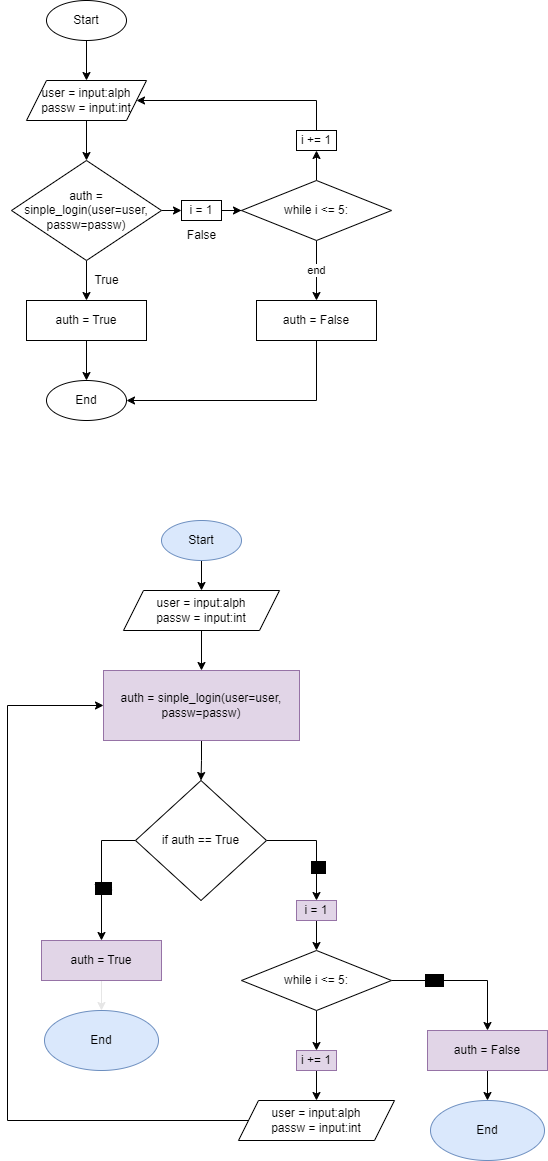

The diagram above was exported from draw.io. Its source (the exported page's mxGraphModel, read from the mxfile embedded in the PNG):
<mxGraphModel dx="2060" dy="2363" grid="1" gridSize="10" guides="1" tooltips="1" connect="1" arrows="1" fold="1" page="1" pageScale="1" pageWidth="827" pageHeight="1169" background="#ffffff" math="0" shadow="0">
  <root>
    <mxCell id="0" />
    <mxCell id="1" parent="0" />
    <mxCell id="vfHHzu0hrcnokoj9_3ov-3" value="" style="edgeStyle=orthogonalEdgeStyle;rounded=0;orthogonalLoop=1;jettySize=auto;html=1;" parent="1" source="vfHHzu0hrcnokoj9_3ov-1" edge="1">
      <mxGeometry relative="1" as="geometry">
        <mxPoint x="299" y="-960" as="targetPoint" />
      </mxGeometry>
    </mxCell>
    <mxCell id="vfHHzu0hrcnokoj9_3ov-1" value="Start" style="ellipse;whiteSpace=wrap;html=1;" parent="1" vertex="1">
      <mxGeometry x="259" y="-1040" width="80" height="40" as="geometry" />
    </mxCell>
    <mxCell id="vfHHzu0hrcnokoj9_3ov-6" style="edgeStyle=orthogonalEdgeStyle;rounded=0;orthogonalLoop=1;jettySize=auto;html=1;exitX=0.5;exitY=1;exitDx=0;exitDy=0;entryX=0.5;entryY=0;entryDx=0;entryDy=0;" parent="1" edge="1">
      <mxGeometry relative="1" as="geometry">
        <mxPoint x="299" y="-920" as="sourcePoint" />
        <mxPoint x="299" y="-880" as="targetPoint" />
      </mxGeometry>
    </mxCell>
    <mxCell id="vfHHzu0hrcnokoj9_3ov-9" value="" style="edgeStyle=orthogonalEdgeStyle;rounded=0;orthogonalLoop=1;jettySize=auto;html=1;startArrow=none;" parent="1" source="vfHHzu0hrcnokoj9_3ov-21" target="vfHHzu0hrcnokoj9_3ov-8" edge="1">
      <mxGeometry relative="1" as="geometry" />
    </mxCell>
    <mxCell id="vfHHzu0hrcnokoj9_3ov-14" value="" style="edgeStyle=orthogonalEdgeStyle;rounded=0;orthogonalLoop=1;jettySize=auto;html=1;" parent="1" source="vfHHzu0hrcnokoj9_3ov-7" target="vfHHzu0hrcnokoj9_3ov-13" edge="1">
      <mxGeometry relative="1" as="geometry" />
    </mxCell>
    <mxCell id="vfHHzu0hrcnokoj9_3ov-23" style="edgeStyle=orthogonalEdgeStyle;rounded=0;orthogonalLoop=1;jettySize=auto;html=1;exitX=1;exitY=0.5;exitDx=0;exitDy=0;entryX=0;entryY=0.5;entryDx=0;entryDy=0;" parent="1" source="vfHHzu0hrcnokoj9_3ov-7" target="vfHHzu0hrcnokoj9_3ov-21" edge="1">
      <mxGeometry relative="1" as="geometry" />
    </mxCell>
    <mxCell id="vfHHzu0hrcnokoj9_3ov-7" value="&lt;div style=&quot;&quot;&gt;auth = sinple_login(user=user, passw=passw)&lt;br&gt;&lt;/div&gt;" style="rhombus;whiteSpace=wrap;html=1;" parent="1" vertex="1">
      <mxGeometry x="224" y="-880" width="150" height="100" as="geometry" />
    </mxCell>
    <mxCell id="vfHHzu0hrcnokoj9_3ov-19" value="end" style="edgeStyle=orthogonalEdgeStyle;rounded=0;orthogonalLoop=1;jettySize=auto;html=1;" parent="1" source="vfHHzu0hrcnokoj9_3ov-8" target="vfHHzu0hrcnokoj9_3ov-18" edge="1">
      <mxGeometry relative="1" as="geometry" />
    </mxCell>
    <mxCell id="vfHHzu0hrcnokoj9_3ov-26" style="edgeStyle=orthogonalEdgeStyle;rounded=0;orthogonalLoop=1;jettySize=auto;html=1;entryX=0.5;entryY=1;entryDx=0;entryDy=0;" parent="1" source="vfHHzu0hrcnokoj9_3ov-8" target="vfHHzu0hrcnokoj9_3ov-25" edge="1">
      <mxGeometry relative="1" as="geometry" />
    </mxCell>
    <mxCell id="vfHHzu0hrcnokoj9_3ov-8" value="&lt;div style=&quot;&quot;&gt;&lt;br&gt;&lt;/div&gt;&lt;div style=&quot;&quot;&gt;while i &amp;lt;= 5:&lt;/div&gt;&lt;div style=&quot;&quot;&gt;&lt;br&gt;&lt;/div&gt;" style="rhombus;whiteSpace=wrap;html=1;" parent="1" vertex="1">
      <mxGeometry x="454" y="-860" width="150" height="60" as="geometry" />
    </mxCell>
    <mxCell id="vfHHzu0hrcnokoj9_3ov-10" value="False" style="text;html=1;align=center;verticalAlign=middle;resizable=0;points=[];autosize=1;strokeColor=none;fillColor=none;" parent="1" vertex="1">
      <mxGeometry x="389" y="-820" width="50" height="30" as="geometry" />
    </mxCell>
    <mxCell id="vfHHzu0hrcnokoj9_3ov-11" value="user = input:alph&lt;br&gt;passw = input:int" style="shape=parallelogram;perimeter=parallelogramPerimeter;whiteSpace=wrap;html=1;fixedSize=1;" parent="1" vertex="1">
      <mxGeometry x="239" y="-960" width="120" height="40" as="geometry" />
    </mxCell>
    <mxCell id="vfHHzu0hrcnokoj9_3ov-16" value="" style="edgeStyle=orthogonalEdgeStyle;rounded=0;orthogonalLoop=1;jettySize=auto;html=1;" parent="1" source="vfHHzu0hrcnokoj9_3ov-13" target="vfHHzu0hrcnokoj9_3ov-15" edge="1">
      <mxGeometry relative="1" as="geometry" />
    </mxCell>
    <mxCell id="vfHHzu0hrcnokoj9_3ov-13" value="auth = True" style="whiteSpace=wrap;html=1;" parent="1" vertex="1">
      <mxGeometry x="239" y="-740" width="120" height="40" as="geometry" />
    </mxCell>
    <mxCell id="vfHHzu0hrcnokoj9_3ov-15" value="End" style="ellipse;whiteSpace=wrap;html=1;" parent="1" vertex="1">
      <mxGeometry x="259" y="-660" width="80" height="40" as="geometry" />
    </mxCell>
    <mxCell id="vfHHzu0hrcnokoj9_3ov-17" value="True" style="text;html=1;align=center;verticalAlign=middle;resizable=0;points=[];autosize=1;strokeColor=none;fillColor=none;" parent="1" vertex="1">
      <mxGeometry x="294" y="-775" width="50" height="30" as="geometry" />
    </mxCell>
    <mxCell id="vfHHzu0hrcnokoj9_3ov-20" style="edgeStyle=orthogonalEdgeStyle;rounded=0;orthogonalLoop=1;jettySize=auto;html=1;entryX=1;entryY=0.5;entryDx=0;entryDy=0;" parent="1" source="vfHHzu0hrcnokoj9_3ov-18" target="vfHHzu0hrcnokoj9_3ov-15" edge="1">
      <mxGeometry relative="1" as="geometry">
        <Array as="points">
          <mxPoint x="529" y="-640" />
        </Array>
      </mxGeometry>
    </mxCell>
    <mxCell id="vfHHzu0hrcnokoj9_3ov-18" value="auth = False" style="whiteSpace=wrap;html=1;" parent="1" vertex="1">
      <mxGeometry x="469" y="-740" width="120" height="40" as="geometry" />
    </mxCell>
    <mxCell id="vfHHzu0hrcnokoj9_3ov-21" value="i = 1" style="whiteSpace=wrap;html=1;" parent="1" vertex="1">
      <mxGeometry x="394" y="-840" width="40" height="20" as="geometry" />
    </mxCell>
    <mxCell id="vfHHzu0hrcnokoj9_3ov-27" style="edgeStyle=orthogonalEdgeStyle;rounded=0;orthogonalLoop=1;jettySize=auto;html=1;entryX=1;entryY=0.5;entryDx=0;entryDy=0;" parent="1" source="vfHHzu0hrcnokoj9_3ov-25" target="vfHHzu0hrcnokoj9_3ov-11" edge="1">
      <mxGeometry relative="1" as="geometry">
        <Array as="points">
          <mxPoint x="529" y="-940" />
        </Array>
      </mxGeometry>
    </mxCell>
    <mxCell id="vfHHzu0hrcnokoj9_3ov-25" value="i += 1" style="whiteSpace=wrap;html=1;" parent="1" vertex="1">
      <mxGeometry x="509" y="-910" width="40" height="20" as="geometry" />
    </mxCell>
    <mxCell id="vfHHzu0hrcnokoj9_3ov-56" value="" style="edgeStyle=orthogonalEdgeStyle;rounded=0;orthogonalLoop=1;jettySize=auto;html=1;strokeColor=#000000;" parent="1" source="vfHHzu0hrcnokoj9_3ov-54" target="vfHHzu0hrcnokoj9_3ov-55" edge="1">
      <mxGeometry relative="1" as="geometry" />
    </mxCell>
    <mxCell id="vfHHzu0hrcnokoj9_3ov-54" value="Start" style="ellipse;whiteSpace=wrap;html=1;fillColor=#dae8fc;strokeColor=#6c8ebf;" parent="1" vertex="1">
      <mxGeometry x="374" y="-520" width="80" height="40" as="geometry" />
    </mxCell>
    <mxCell id="vfHHzu0hrcnokoj9_3ov-58" value="" style="edgeStyle=orthogonalEdgeStyle;rounded=0;orthogonalLoop=1;jettySize=auto;html=1;strokeColor=#000000;" parent="1" source="vfHHzu0hrcnokoj9_3ov-55" target="vfHHzu0hrcnokoj9_3ov-57" edge="1">
      <mxGeometry relative="1" as="geometry" />
    </mxCell>
    <mxCell id="vfHHzu0hrcnokoj9_3ov-55" value="user = input:alph&lt;br&gt;passw = input:int" style="shape=parallelogram;perimeter=parallelogramPerimeter;whiteSpace=wrap;html=1;fixedSize=1;strokeColor=#000000;" parent="1" vertex="1">
      <mxGeometry x="336" y="-450" width="156" height="40" as="geometry" />
    </mxCell>
    <mxCell id="vfHHzu0hrcnokoj9_3ov-60" value="" style="edgeStyle=orthogonalEdgeStyle;rounded=0;orthogonalLoop=1;jettySize=auto;html=1;strokeColor=#000000;" parent="1" source="vfHHzu0hrcnokoj9_3ov-57" target="vfHHzu0hrcnokoj9_3ov-59" edge="1">
      <mxGeometry relative="1" as="geometry" />
    </mxCell>
    <mxCell id="vfHHzu0hrcnokoj9_3ov-57" value="auth = sinple_login(user=user, passw=passw)" style="whiteSpace=wrap;html=1;fillColor=#e1d5e7;strokeColor=#9673a6;" parent="1" vertex="1">
      <mxGeometry x="316" y="-370" width="196" height="70" as="geometry" />
    </mxCell>
    <mxCell id="vfHHzu0hrcnokoj9_3ov-62" style="edgeStyle=orthogonalEdgeStyle;rounded=0;orthogonalLoop=1;jettySize=auto;html=1;entryX=0.5;entryY=0;entryDx=0;entryDy=0;strokeColor=#000000;" parent="1" source="vfHHzu0hrcnokoj9_3ov-59" target="vfHHzu0hrcnokoj9_3ov-61" edge="1">
      <mxGeometry relative="1" as="geometry">
        <Array as="points">
          <mxPoint x="314" y="-200" />
        </Array>
      </mxGeometry>
    </mxCell>
    <mxCell id="vfHHzu0hrcnokoj9_3ov-63" value="Yes" style="edgeLabel;html=1;align=center;verticalAlign=middle;resizable=0;points=[];fontColor=#000000;labelBackgroundColor=#000000;" parent="vfHHzu0hrcnokoj9_3ov-62" vertex="1" connectable="0">
      <mxGeometry x="0.213" y="1" relative="1" as="geometry">
        <mxPoint as="offset" />
      </mxGeometry>
    </mxCell>
    <mxCell id="vfHHzu0hrcnokoj9_3ov-65" style="edgeStyle=orthogonalEdgeStyle;rounded=0;orthogonalLoop=1;jettySize=auto;html=1;entryX=0.5;entryY=0;entryDx=0;entryDy=0;strokeColor=#000000;" parent="1" source="vfHHzu0hrcnokoj9_3ov-59" target="vfHHzu0hrcnokoj9_3ov-64" edge="1">
      <mxGeometry relative="1" as="geometry" />
    </mxCell>
    <mxCell id="vfHHzu0hrcnokoj9_3ov-66" value="No" style="edgeLabel;html=1;align=center;verticalAlign=middle;resizable=0;points=[];fontColor=#000000;labelBackgroundColor=#000000;" parent="vfHHzu0hrcnokoj9_3ov-65" vertex="1" connectable="0">
      <mxGeometry x="0.3884" y="1" relative="1" as="geometry">
        <mxPoint as="offset" />
      </mxGeometry>
    </mxCell>
    <mxCell id="vfHHzu0hrcnokoj9_3ov-59" value="if auth == True" style="rhombus;whiteSpace=wrap;html=1;strokeColor=#000000;" parent="1" vertex="1">
      <mxGeometry x="348" y="-260" width="131" height="120" as="geometry" />
    </mxCell>
    <mxCell id="vfHHzu0hrcnokoj9_3ov-78" value="" style="edgeStyle=orthogonalEdgeStyle;rounded=0;orthogonalLoop=1;jettySize=auto;html=1;strokeColor=#E6E6E6;" parent="1" source="vfHHzu0hrcnokoj9_3ov-61" target="vfHHzu0hrcnokoj9_3ov-76" edge="1">
      <mxGeometry relative="1" as="geometry" />
    </mxCell>
    <mxCell id="vfHHzu0hrcnokoj9_3ov-61" value="auth = True" style="whiteSpace=wrap;html=1;fillColor=#e1d5e7;strokeColor=#9673a6;" parent="1" vertex="1">
      <mxGeometry x="254" y="-100" width="120" height="40" as="geometry" />
    </mxCell>
    <mxCell id="vfHHzu0hrcnokoj9_3ov-68" value="" style="edgeStyle=orthogonalEdgeStyle;rounded=0;orthogonalLoop=1;jettySize=auto;html=1;strokeColor=#000000;" parent="1" source="vfHHzu0hrcnokoj9_3ov-64" target="vfHHzu0hrcnokoj9_3ov-67" edge="1">
      <mxGeometry relative="1" as="geometry" />
    </mxCell>
    <mxCell id="vfHHzu0hrcnokoj9_3ov-64" value="i = 1" style="whiteSpace=wrap;html=1;fillColor=#e1d5e7;strokeColor=#9673a6;" parent="1" vertex="1">
      <mxGeometry x="509" y="-140" width="40" height="20" as="geometry" />
    </mxCell>
    <mxCell id="vfHHzu0hrcnokoj9_3ov-70" value="" style="edgeStyle=orthogonalEdgeStyle;rounded=0;orthogonalLoop=1;jettySize=auto;html=1;strokeColor=#000000;" parent="1" source="vfHHzu0hrcnokoj9_3ov-67" target="vfHHzu0hrcnokoj9_3ov-69" edge="1">
      <mxGeometry relative="1" as="geometry" />
    </mxCell>
    <mxCell id="vfHHzu0hrcnokoj9_3ov-80" style="edgeStyle=orthogonalEdgeStyle;rounded=0;orthogonalLoop=1;jettySize=auto;html=1;entryX=0.5;entryY=0;entryDx=0;entryDy=0;strokeColor=#000000;" parent="1" source="vfHHzu0hrcnokoj9_3ov-67" target="vfHHzu0hrcnokoj9_3ov-79" edge="1">
      <mxGeometry relative="1" as="geometry" />
    </mxCell>
    <mxCell id="vfHHzu0hrcnokoj9_3ov-81" value="End" style="edgeLabel;html=1;align=center;verticalAlign=middle;resizable=0;points=[];fontColor=#000000;labelBackgroundColor=#000000;" parent="vfHHzu0hrcnokoj9_3ov-80" vertex="1" connectable="0">
      <mxGeometry x="-0.4234" y="1" relative="1" as="geometry">
        <mxPoint as="offset" />
      </mxGeometry>
    </mxCell>
    <mxCell id="vfHHzu0hrcnokoj9_3ov-67" value="&lt;div style=&quot;&quot;&gt;&lt;br&gt;&lt;/div&gt;&lt;div style=&quot;&quot;&gt;while i &amp;lt;= 5:&lt;/div&gt;&lt;div style=&quot;&quot;&gt;&lt;br&gt;&lt;/div&gt;" style="rhombus;whiteSpace=wrap;html=1;strokeColor=#000000;" parent="1" vertex="1">
      <mxGeometry x="454" y="-90" width="150" height="60" as="geometry" />
    </mxCell>
    <mxCell id="vfHHzu0hrcnokoj9_3ov-72" value="" style="edgeStyle=orthogonalEdgeStyle;rounded=0;orthogonalLoop=1;jettySize=auto;html=1;strokeColor=#000000;" parent="1" source="vfHHzu0hrcnokoj9_3ov-69" target="vfHHzu0hrcnokoj9_3ov-71" edge="1">
      <mxGeometry relative="1" as="geometry" />
    </mxCell>
    <mxCell id="vfHHzu0hrcnokoj9_3ov-69" value="i += 1" style="whiteSpace=wrap;html=1;fillColor=#e1d5e7;strokeColor=#9673a6;" parent="1" vertex="1">
      <mxGeometry x="509" y="10" width="40" height="20" as="geometry" />
    </mxCell>
    <mxCell id="vfHHzu0hrcnokoj9_3ov-75" style="edgeStyle=orthogonalEdgeStyle;rounded=0;orthogonalLoop=1;jettySize=auto;html=1;entryX=0;entryY=0.5;entryDx=0;entryDy=0;strokeColor=#000000;" parent="1" source="vfHHzu0hrcnokoj9_3ov-71" target="vfHHzu0hrcnokoj9_3ov-57" edge="1">
      <mxGeometry relative="1" as="geometry">
        <Array as="points">
          <mxPoint x="220" y="80" />
          <mxPoint x="220" y="-335" />
        </Array>
      </mxGeometry>
    </mxCell>
    <mxCell id="vfHHzu0hrcnokoj9_3ov-71" value="user = input:alph&lt;br&gt;passw = input:int" style="shape=parallelogram;perimeter=parallelogramPerimeter;whiteSpace=wrap;html=1;fixedSize=1;strokeColor=#000000;" parent="1" vertex="1">
      <mxGeometry x="451" y="60" width="156" height="40" as="geometry" />
    </mxCell>
    <mxCell id="vfHHzu0hrcnokoj9_3ov-76" value="End" style="ellipse;whiteSpace=wrap;html=1;fillColor=#dae8fc;strokeColor=#6c8ebf;" parent="1" vertex="1">
      <mxGeometry x="257" y="-30" width="114" height="60" as="geometry" />
    </mxCell>
    <mxCell id="vfHHzu0hrcnokoj9_3ov-83" value="" style="edgeStyle=orthogonalEdgeStyle;rounded=0;orthogonalLoop=1;jettySize=auto;html=1;strokeColor=#000000;" parent="1" source="vfHHzu0hrcnokoj9_3ov-79" target="vfHHzu0hrcnokoj9_3ov-82" edge="1">
      <mxGeometry relative="1" as="geometry" />
    </mxCell>
    <mxCell id="vfHHzu0hrcnokoj9_3ov-79" value="auth = False" style="whiteSpace=wrap;html=1;fillColor=#e1d5e7;strokeColor=#9673a6;" parent="1" vertex="1">
      <mxGeometry x="640" y="-10" width="120" height="40" as="geometry" />
    </mxCell>
    <mxCell id="vfHHzu0hrcnokoj9_3ov-82" value="End" style="ellipse;whiteSpace=wrap;html=1;fillColor=#dae8fc;strokeColor=#6c8ebf;" parent="1" vertex="1">
      <mxGeometry x="643" y="60" width="114" height="60" as="geometry" />
    </mxCell>
  </root>
</mxGraphModel>